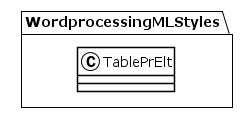

The diagram above was rendered by PlantUML. Its source (embedded in the PNG):
@startuml
!theme plain
package WordprocessingMLStyles {
class TablePrElt {
}
}
@enduml